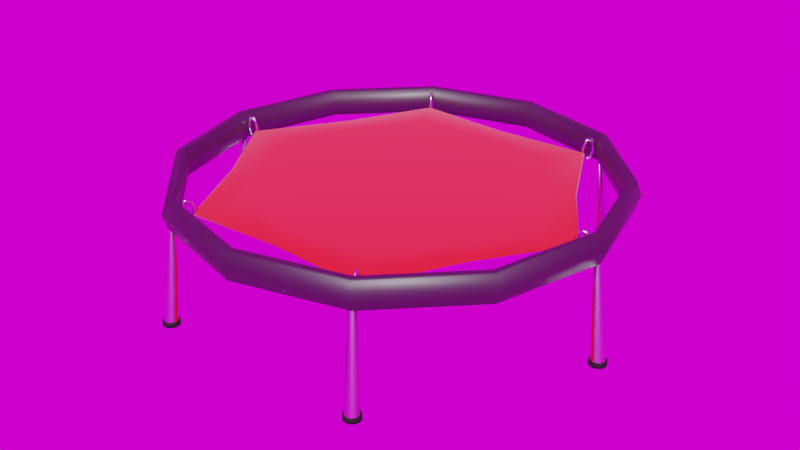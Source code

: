 # Source: Bumper.blend  (saved by Blender 2.80.39; exported with 4.5.12 LTS)
import bpy
from mathutils import Matrix  # noqa: F401  (used for matrix-valued properties, if any)

bpy.ops.wm.read_factory_settings(use_empty=True)
scene = bpy.context.scene
scene.name = 'Scene'

# ---- images (referenced by path relative to the original .blend; pixels are not part of the script)
import os
ASSET_DIR = os.environ.get("B2B_ASSET_DIR", "")  # directory of the original .blend (textures are referenced by path, not embedded)
HERE = os.path.dirname(os.path.abspath(__file__))  # packed textures are extracted next to this script under _unpacked/

def load_image(name, relpath, width, height, colorspace="sRGB"):
    """Load a texture the original file referenced (path relative to the .blend, or extracted next to this script)."""
    p = next((c for c in (os.path.join(HERE, relpath), os.path.join(ASSET_DIR, relpath)) if relpath and os.path.exists(c)), "")
    if p:
        img = bpy.data.images.load(p, check_existing=True)
        img.name = name
    else:  # same state as the original file: an image datablock whose file is absent (Cycles renders it pink)
        img = bpy.data.images.new(name, width, height)
        img.source = "FILE"
        img.filepath = "//" + (relpath or name)
    img.colorspace_settings.name = colorspace
    return img
img_texturescom_pano011_exr = load_image('TexturesCom_Pano011.exr', 'TexturesCom_Pano011.exr', 1024, 1024, 'Linear Rec.709')

# ---- materials (node trees are filled in below, after node groups)
mat_trampoline = bpy.data.materials.new('Trampoline')
mat_trampoline.alpha_threshold = 0.0
mat_trampoline.use_transparent_shadow = False
mat_trampoline.roughness = 0.5
mat_metal = bpy.data.materials.new('Metal')
mat_metal.alpha_threshold = 0.0
mat_metal.use_transparent_shadow = False
mat_metal.roughness = 0.5
mat_suckermetal = bpy.data.materials.new('SuckerMetal')
mat_suckermetal.alpha_threshold = 0.0
mat_suckermetal.use_transparent_shadow = False
mat_suckermetal.diffuse_color = (0.1065, 0.1065, 0.1065, 1.0)
mat_suckermetal.roughness = 0.5
mat_suckerfeet = bpy.data.materials.new('SuckerFeet')
mat_suckerfeet.alpha_threshold = 0.0
mat_suckerfeet.use_transparent_shadow = False
mat_suckerfeet.roughness = 0.5

# ---- material node trees
mat_trampoline.use_nodes = True; mat_trampoline.node_tree.nodes.clear()
_N = mat_trampoline.node_tree.nodes; _L = mat_trampoline.node_tree.links
n0 = _N.new('ShaderNodeOutputMaterial'); n0.name = 'Material Output'; n0.location = (300, 300)
n1 = _N.new('ShaderNodeBsdfPrincipled'); n1.name = 'Principled BSDF'; n1.location = (10, 300)
n1.width = 150
n1.subsurface_method = 'BURLEY'
n1.inputs[0].default_value = (1.0, 0.0, 0.0, 1.0)
n1.inputs[2].default_value = 0.8
n1.inputs[3].default_value = 1.45
n1.inputs[9].default_value = (1.0, 1.0, 1.0)
n1.inputs[24].default_value = 0.2
_L.new(n1.outputs[0], n0.inputs[0])
n0.is_active_output = True
mat_metal.use_nodes = True; mat_metal.node_tree.nodes.clear()
_N = mat_metal.node_tree.nodes; _L = mat_metal.node_tree.links
n0 = _N.new('ShaderNodeOutputMaterial'); n0.name = 'Material Output'; n0.location = (300, 300)
n1 = _N.new('ShaderNodeBsdfPrincipled'); n1.name = 'Principled BSDF'; n1.location = (10, 300)
n1.width = 150
n1.subsurface_method = 'BURLEY'
n1.inputs[1].default_value = 1.0
n1.inputs[2].default_value = 0.2
n1.inputs[3].default_value = 1.45
n1.inputs[9].default_value = (1.0, 1.0, 1.0)
_L.new(n1.outputs[0], n0.inputs[0])
n0.is_active_output = True
mat_suckermetal.use_nodes = True; mat_suckermetal.node_tree.nodes.clear()
_N = mat_suckermetal.node_tree.nodes; _L = mat_suckermetal.node_tree.links
n0 = _N.new('ShaderNodeOutputMaterial'); n0.name = 'Material Output'; n0.location = (300, 300)
n1 = _N.new('ShaderNodeBsdfPrincipled'); n1.name = 'Principled BSDF'; n1.location = (10, 300)
n1.width = 150
n1.subsurface_method = 'BURLEY'
n1.inputs[0].default_value = (0.1065, 0.1065, 0.1065, 1.0)
n1.inputs[1].default_value = 1.0
n1.inputs[3].default_value = 1.45
n1.inputs[9].default_value = (1.0, 1.0, 1.0)
_L.new(n1.outputs[0], n0.inputs[0])
n0.is_active_output = True
mat_suckerfeet.use_nodes = True; mat_suckerfeet.node_tree.nodes.clear()
_N = mat_suckerfeet.node_tree.nodes; _L = mat_suckerfeet.node_tree.links
n0 = _N.new('ShaderNodeOutputMaterial'); n0.name = 'Material Output'; n0.location = (300, 300)
n1 = _N.new('ShaderNodeBsdfPrincipled'); n1.name = 'Principled BSDF'; n1.location = (10, 300)
n1.width = 150
n1.subsurface_method = 'BURLEY'
n1.inputs[0].default_value = (0.0, 0.0, 0.0, 1.0)
n1.inputs[2].default_value = 0.8
n1.inputs[3].default_value = 1.45
n1.inputs[9].default_value = (1.0, 1.0, 1.0)
_L.new(n1.outputs[0], n0.inputs[0])
n0.is_active_output = True

# ---- world
world_world = bpy.data.worlds.new('World'); scene.world = world_world
world_world.use_nodes = True; world_world.node_tree.nodes.clear()
_N = world_world.node_tree.nodes; _L = world_world.node_tree.links
n0 = _N.new('ShaderNodeOutputWorld'); n0.name = 'World Output'; n0.location = (300, 300)
n1 = _N.new('ShaderNodeBackground'); n1.name = 'Background'; n1.location = (10, 300)
n2 = _N.new('ShaderNodeTexEnvironment'); n2.name = 'Environment Texture'; n2.location = (-180, 300)
n2.width = 140
n2.image = img_texturescom_pano011_exr
_L.new(n1.outputs[0], n0.inputs[0])
_L.new(n2.outputs[0], n1.inputs[0])
n0.is_active_output = True
world_world.color = (0.05088, 0.05088, 0.05088)
world_world.use_sun_shadow = False
world_world.sun_shadow_jitter_overblur = 0.0
world_world.cycles.sampling_method = 'MANUAL'

# ---- meshes
me_circle = bpy.data.meshes.new('Circle')
me_circle.from_pydata([(-0.06005, 0.104, 0.01546), (2.478e-08, -0.1201, 0.01546), (0.1201, -2.002e-07, 0.01546), (0.4954, 0.858, 0.004676), (0.7198, 0.4156, 0.004676), (0.9907, -4.621e-07, 0.004676), (0.7198, -0.4156, 0.004676), (0.4954, -0.858, 0.004676), (-1.285e-07, -0.8311, 0.004676), (-0.4954, -0.858, 0.004676), (-0.7198, -0.4156, 0.004676), (-0.9907, -4.483e-08, 0.004676), (-0.7198, 0.4156, 0.004676), (-0.4954, 0.858, 0.004676), (-2.954e-09, 0.8311, 0.004676), (-0.104, -0.06005, 0.01546), (-0.3898, -0.225, 0.01329), (-0.6079, -0.351, 0.008611), (-0.39, 0.6755, 0.008611), (-0.225, 0.3898, 0.01329), (-0.6079, 0.351, 0.008611), (-0.3898, 0.225, 0.01329), (-0.104, 0.06005, 0.01546), (0.104, 0.06005, 0.01546), (0.3898, 0.225, 0.01329), (0.6079, 0.351, 0.008611), (0.6079, -0.351, 0.008611), (0.3898, -0.225, 0.01329), (0.104, -0.06005, 0.01546), (4.291e-08, 0.1201, 0.01546), (2.682e-08, 0.4501, 0.01329), (7.583e-09, 0.7019, 0.008611), (0.78, -3.987e-07, 0.008611), (0.4501, -2.995e-07, 0.01329), (-9.84e-08, -0.7019, 0.008611), (-4.113e-08, -0.4501, 0.01329), (0.06005, 0.104, 0.01546), (0.225, 0.3898, 0.01329), (0.39, 0.6755, 0.008611), (-0.1201, -1.496e-07, 0.01546), (-0.4501, -1.099e-07, 0.01329), (-0.78, -7.018e-08, 0.008611), (-0.39, -0.6755, 0.008611), (-0.225, -0.3898, 0.01329), (-0.06005, -0.104, 0.01546), (0.39, -0.6755, 0.008611), (0.225, -0.3898, 0.01329), (0.06005, -0.104, 0.01546), (3.496e-08, -1.504e-07, 0.01563), (-3.333e-09, 0.8389, 6.054e-09), (0.7265, 0.4195, 6.054e-09), (1.0, -4.649e-07, 6.054e-09), (0.7265, -0.4195, 6.054e-09), (0.5, -0.866, 6.054e-09), (-1.3e-07, -0.8389, 6.054e-09), (-0.5, -0.866, 6.054e-09), (-0.7265, -0.4195, 6.054e-09), (-1.0, -4.371e-08, 6.054e-09), (-0.7265, 0.4195, 6.054e-09), (-0.5, 0.866, 6.054e-09), (0.5, 0.866, 6.054e-09), (-0.06005, 0.104, -0.01546), (-0.104, 0.06005, -0.01546), (0.06005, -0.104, -0.01546), (0.1201, -2.002e-07, -0.01546), (0.104, 0.06005, -0.01546), (0.4954, 0.858, -0.004676), (0.7198, 0.4156, -0.004676), (0.9907, -4.621e-07, -0.004676), (0.7198, -0.4156, -0.004676), (0.4954, -0.858, -0.004676), (-1.285e-07, -0.8311, -0.004676), (-0.4954, -0.858, -0.004676), (-0.7198, -0.4156, -0.004676), (-0.9907, -4.483e-08, -0.004676), (-0.7198, 0.4156, -0.004676), (-0.4954, 0.858, -0.004676), (-2.954e-09, 0.8311, -0.004676), (-0.104, -0.06005, -0.01546), (-0.3898, -0.225, -0.01329), (-0.6079, -0.351, -0.008611), (-0.39, 0.6755, -0.008611), (-0.225, 0.3898, -0.01329), (-0.6079, 0.351, -0.008611), (-0.3898, 0.225, -0.01329), (0.3898, 0.225, -0.01329), (0.6079, 0.351, -0.008611), (0.6079, -0.351, -0.008611), (0.3898, -0.225, -0.01329), (0.104, -0.06005, -0.01546), (4.291e-08, 0.1201, -0.01546), (2.682e-08, 0.4501, -0.01329), (7.583e-09, 0.7019, -0.008611), (0.78, -3.987e-07, -0.008611), (0.4501, -2.995e-07, -0.01329), (-9.84e-08, -0.7019, -0.008611), (-4.113e-08, -0.4501, -0.01329), (2.478e-08, -0.1201, -0.01546), (0.06005, 0.104, -0.01546), (0.225, 0.3898, -0.01329), (0.39, 0.6755, -0.008611), (-0.1201, -1.496e-07, -0.01546), (-0.4501, -1.099e-07, -0.01329), (-0.78, -7.018e-08, -0.008611), (-0.39, -0.6755, -0.008611), (-0.225, -0.3898, -0.01329), (-0.06005, -0.104, -0.01546), (0.39, -0.6755, -0.008611), (0.225, -0.3898, -0.01329), (3.496e-08, -1.504e-07, -0.01563)], [], [(42, 17, 16, 43), (9, 10, 17, 42), (37, 24, 23, 36), (38, 25, 24, 37), (3, 4, 25, 38), (43, 16, 15, 44), (11, 12, 20, 41), (41, 20, 21, 40), (40, 21, 22, 39), (7, 8, 34, 45), (45, 34, 35, 46), (46, 35, 1, 47), (10, 11, 41, 17), (17, 41, 40, 16), (16, 40, 39, 15), (12, 13, 18, 20), (20, 18, 19, 21), (21, 19, 0, 22), (6, 7, 45, 26), (26, 45, 46, 27), (27, 46, 47, 28), (4, 5, 32, 25), (25, 32, 33, 24), (24, 33, 2, 23), (13, 14, 31, 18), (18, 31, 30, 19), (19, 30, 29, 0), (14, 3, 38, 31), (31, 38, 37, 30), (30, 37, 36, 29), (8, 9, 42, 34), (34, 42, 43, 35), (35, 43, 44, 1), (5, 6, 26, 32), (32, 26, 27, 33), (33, 27, 28, 2), (15, 39, 48), (39, 22, 48), (22, 0, 48), (0, 29, 48), (29, 36, 48), (36, 23, 48), (23, 2, 48), (2, 28, 48), (28, 47, 48), (47, 1, 48), (1, 44, 48), (44, 15, 48), (100, 99, 85, 86), (72, 104, 80, 73), (99, 98, 65, 85), (104, 105, 79, 80), (66, 100, 86, 67), (105, 106, 78, 79), (74, 103, 83, 75), (103, 102, 84, 83), (102, 101, 62, 84), (70, 107, 95, 71), (107, 108, 96, 95), (108, 63, 97, 96), (73, 80, 103, 74), (80, 79, 102, 103), (79, 78, 101, 102), (75, 83, 81, 76), (83, 84, 82, 81), (84, 62, 61, 82), (69, 87, 107, 70), (87, 88, 108, 107), (88, 89, 63, 108), (67, 86, 93, 68), (86, 85, 94, 93), (85, 65, 64, 94), (76, 81, 92, 77), (81, 82, 91, 92), (82, 61, 90, 91), (77, 92, 100, 66), (92, 91, 99, 100), (91, 90, 98, 99), (71, 95, 104, 72), (95, 96, 105, 104), (96, 97, 106, 105), (68, 93, 87, 69), (93, 94, 88, 87), (94, 64, 89, 88), (78, 109, 101), (101, 109, 62), (62, 109, 61), (61, 109, 90), (90, 109, 98), (98, 109, 65), (65, 109, 64), (64, 109, 89), (89, 109, 63), (63, 109, 97), (97, 109, 106), (106, 109, 78), (50, 67, 68, 51), (51, 68, 69, 52), (52, 69, 70, 53), (53, 70, 71, 54), (54, 71, 72, 55), (55, 72, 73, 56), (56, 73, 74, 57), (57, 74, 75, 58), (58, 75, 76, 59), (59, 76, 77, 49), (49, 77, 66, 60), (60, 66, 67, 50), (3, 60, 50, 4), (14, 49, 60, 3), (13, 59, 49, 14), (12, 58, 59, 13), (11, 57, 58, 12), (10, 56, 57, 11), (9, 55, 56, 10), (8, 54, 55, 9), (7, 53, 54, 8), (6, 52, 53, 7), (5, 51, 52, 6), (4, 50, 51, 5)])
me_circle.polygons.foreach_set('use_smooth', [True] * 120)
_uv = me_circle.uv_layers.new(name='UVMap')
_uv.uv.foreach_set('vector', [0.0, 0.0, 0.0, 0.0, 0.0, 0.0, 0.0, 0.0, 0.0, 0.0, 0.0, 0.0, 0.0, 0.0, 0.0, 0.0, 0.0, 0.0, 0.0, 0.0, 0.0, 0.0, 0.0, 0.0, 0.0, 0.0, 0.0, 0.0, 0.0, 0.0, 0.0, 0.0, 0.0, 0.0, 0.0, 0.0, 0.0, 0.0, 0.0, 0.0, 0.0, 0.0, 0.0, 0.0, 0.0, 0.0, 0.0, 0.0, 0.0, 0.0, 0.0, 0.0, 0.0, 0.0, 0.0, 0.0, 0.0, 0.0, 0.0, 0.0, 0.0, 0.0, 0.0, 0.0, 0.0, 0.0, 0.0, 0.0, 0.0, 0.0, 0.0, 0.0, 0.0, 0.0, 0.0, 0.0, 0.0, 0.0, 0.0, 0.0, 0.0, 0.0, 0.0, 0.0, 0.0, 0.0, 0.0, 0.0, 0.0, 0.0, 0.0, 0.0, 0.0, 0.0, 0.0, 0.0, 0.0, 0.0, 0.0, 0.0, 0.0, 0.0, 0.0, 0.0, 0.0, 0.0, 0.0, 0.0, 0.0, 0.0, 0.0, 0.0, 0.0, 0.0, 0.0, 0.0, 0.0, 0.0, 0.0, 0.0, 0.0, 0.0, 0.0, 0.0, 0.0, 0.0, 0.0, 0.0, 0.0, 0.0, 0.0, 0.0, 0.0, 0.0, 0.0, 0.0, 0.0, 0.0, 0.0, 0.0, 0.0, 0.0, 0.0, 0.0, 0.0, 0.0, 0.0, 0.0, 0.0, 0.0, 0.0, 0.0, 0.0, 0.0, 0.0, 0.0, 0.0, 0.0, 0.0, 0.0, 0.0, 0.0, 0.0, 0.0, 0.0, 0.0, 0.0, 0.0, 0.0, 0.0, 0.0, 0.0, 0.0, 0.0, 0.0, 0.0, 0.0, 0.0, 0.0, 0.0, 0.0, 0.0, 0.0, 0.0, 0.0, 0.0, 0.0, 0.0, 0.0, 0.0, 0.0, 0.0, 0.0, 0.0, 0.0, 0.0, 0.0, 0.0, 0.0, 0.0, 0.0, 0.0, 0.0, 0.0, 0.0, 0.0, 0.0, 0.0, 0.0, 0.0, 0.0, 0.0, 0.0, 0.0, 0.0, 0.0, 0.0, 0.0, 0.0, 0.0, 0.0, 0.0, 0.0, 0.0, 0.0, 0.0, 0.0, 0.0, 0.0, 0.0, 0.0, 0.0, 0.0, 0.0, 0.0, 0.0, 0.0, 0.0, 0.0, 0.0, 0.0, 0.0, 0.0, 0.0, 0.0, 0.0, 0.0, 0.0, 0.0, 0.0, 0.0, 0.0, 0.0, 0.0, 0.0, 0.0, 0.0, 0.0, 0.0, 0.0, 0.0, 0.0, 0.0, 0.0, 0.0, 0.0, 0.0, 0.0, 0.0, 0.0, 0.0, 0.0, 0.0, 0.0, 0.0, 0.0, 0.0, 0.0, 0.0, 0.0, 0.0, 0.0, 0.0, 0.0, 0.0, 0.0, 0.0, 0.0, 0.0, 0.0, 0.0, 0.0, 0.0, 0.0, 0.0, 0.0, 0.0, 0.0, 0.0, 0.0, 0.0, 0.0, 0.0, 0.0, 0.0, 0.0, 0.0, 0.0, 0.0, 0.0, 0.0, 0.0, 0.0, 0.0, 0.0, 0.0, 0.0, 0.0, 0.0, 0.0, 0.0, 0.0, 0.0, 0.0, 0.0, 0.0, 0.0, 0.0, 0.0, 0.0, 0.0, 0.0, 0.0, 0.0, 0.0, 0.0, 0.0, 0.0, 0.0, 0.0, 0.0, 0.0, 0.0, 0.0, 0.0, 0.0, 0.0, 0.0, 0.0, 0.0, 0.0, 0.0, 0.0, 0.0, 0.0, 0.0, 0.0, 0.0, 0.0, 0.0, 0.0, 0.0, 0.0, 0.0, 0.0, 0.0, 0.0, 0.0, 0.0, 0.0, 0.0, 0.0, 0.0, 0.0, 0.0, 0.0, 0.0, 0.0, 0.0, 0.0, 0.0, 0.0, 0.0, 0.0, 0.0, 0.0, 0.0, 0.0, 0.0, 0.0, 0.0, 0.0, 0.0, 0.0, 0.0, 0.0, 0.0, 0.0, 0.0, 0.0, 0.0, 0.0, 0.0, 0.0, 0.0, 0.0, 0.0, 0.0, 0.0, 0.0, 0.0, 0.0, 0.0, 0.0, 0.0, 0.0, 0.0, 0.0, 0.0, 0.0, 0.0, 0.0, 0.0, 0.0, 0.0, 0.0, 0.0, 0.0, 0.0, 0.0, 0.0, 0.0, 0.0, 0.0, 0.0, 0.0, 0.0, 0.0, 0.0, 0.0, 0.0, 0.0, 0.0, 0.0, 0.0, 0.0, 0.0, 0.0, 0.0, 0.0, 0.0, 0.0, 0.0, 0.0, 0.0, 0.0, 0.0, 0.0, 0.0, 0.0, 0.0, 0.0, 0.0, 0.0, 0.0, 0.0, 0.0, 0.0, 0.0, 0.0, 0.0, 0.0, 0.0, 0.0, 0.0, 0.0, 0.0, 0.0, 0.0, 0.0, 0.0, 0.0, 0.0, 0.0, 0.0, 0.0, 0.0, 0.0, 0.0, 0.0, 0.0, 0.0, 0.0, 0.0, 0.0, 0.0, 0.0, 0.0, 0.0, 0.0, 0.0, 0.0, 0.0, 0.0, 0.0, 0.0, 0.0, 0.0, 0.0, 0.0, 0.0, 0.0, 0.0, 0.0, 0.0, 0.0, 0.0, 0.0, 0.0, 0.0, 0.0, 0.0, 0.0, 0.0, 0.0, 0.0, 0.0, 0.0, 0.0, 0.0, 0.0, 0.0, 0.0, 0.0, 0.0, 0.0, 0.0, 0.0, 0.0, 0.0, 0.0, 0.0, 0.0, 0.0, 0.0, 0.0, 0.0, 0.0, 0.0, 0.0, 0.0, 0.0, 0.0, 0.0, 0.0, 0.0, 0.0, 0.0, 0.0, 0.0, 0.0, 0.0, 0.0, 0.0, 0.0, 0.0, 0.0, 0.0, 0.0, 0.0, 0.0, 0.0, 0.0, 0.0, 0.0, 0.0, 0.0, 0.0, 0.0, 0.0, 0.0, 0.0, 0.0, 0.0, 0.0, 0.0, 0.0, 0.0, 0.0, 0.0, 0.0, 0.0, 0.0, 0.0, 0.0, 0.0, 0.0, 0.0, 0.0, 0.0, 0.0, 0.0, 0.0, 0.0, 0.0, 0.0, 0.0, 0.0, 0.0, 0.0, 0.0, 0.0, 0.0, 0.0, 0.0, 0.0, 0.0, 0.0, 0.0, 0.0, 0.0, 0.0, 0.0, 0.0, 0.0, 0.0, 0.0, 0.0, 0.0, 0.0, 0.0, 0.0, 0.0, 0.0, 0.0, 0.0, 0.0, 0.0, 0.0, 0.0, 0.0, 0.0, 0.0, 0.0, 0.0, 0.0, 0.0, 0.0, 0.0, 0.0, 0.0, 0.0, 0.0, 0.0, 0.0, 0.0, 0.0, 0.0, 0.0, 0.0, 0.0, 0.0, 0.0, 0.0, 0.0, 0.0, 0.0, 0.0, 0.0, 0.0, 0.0, 0.0, 0.0, 0.0, 0.0, 0.0, 0.0, 0.0, 0.0, 0.0, 0.0, 0.0, 0.0, 0.0, 0.0, 0.0, 0.0, 0.0, 0.0, 0.0, 0.0, 0.0, 0.0, 0.0, 0.0, 0.0, 0.0, 0.0, 0.0, 0.0, 0.0, 0.0, 0.0, 0.0, 0.0, 0.0, 0.0, 0.0, 0.0, 0.0, 0.0, 0.0, 0.0, 0.0, 0.0, 0.0, 0.0, 0.0, 0.0, 0.0, 0.0, 0.0, 0.0, 0.0, 0.0, 0.0, 0.0, 0.0, 0.0, 0.0, 0.0, 0.0, 0.0, 0.0, 0.0, 0.0, 0.0, 0.0, 0.0, 0.0, 0.0, 0.0, 0.0, 0.0, 0.0, 0.0, 0.0, 0.0, 0.0, 0.0, 0.0, 0.0, 0.0, 0.0, 0.0, 0.0, 0.0, 0.0, 0.0, 0.0, 0.0, 0.0, 0.0, 0.0, 0.0, 0.0, 0.0, 0.0, 0.0, 0.0, 0.0, 0.0, 0.0, 0.0, 0.0, 0.0, 0.0, 0.0, 0.0, 0.0, 0.0, 0.0, 0.0, 0.0, 0.0, 0.0, 0.0, 0.0, 0.0, 0.0, 0.0, 0.0, 0.0, 0.0, 0.0, 0.0, 0.0, 0.0, 0.0, 0.0, 0.0, 0.0, 0.0, 0.0, 0.0, 0.0, 0.0, 0.0, 0.0, 0.0, 0.0, 0.0, 0.0, 0.0, 0.0, 0.0, 0.0, 0.0, 0.0, 0.0, 0.0, 0.0, 0.0, 0.0, 0.0, 0.0, 0.0, 0.0, 0.0, 0.0, 0.0, 0.0, 0.0, 0.0, 0.0, 0.0, 0.0, 0.0, 0.0, 0.0, 0.0, 0.0, 0.0, 0.0, 0.0, 0.0, 0.0, 0.0, 0.0, 0.0, 0.0, 0.0, 0.0, 0.0, 0.0, 0.0, 0.0, 0.0, 0.0, 0.0, 0.0, 0.0, 0.0, 0.0, 0.0, 0.0, 0.0, 0.0, 0.0, 0.0, 0.0, 0.0, 0.0, 0.0, 0.0, 0.0, 0.0, 0.0, 0.0, 0.0, 0.0, 0.0, 0.0, 0.0, 0.0, 0.0, 0.0, 0.0, 0.0, 0.0, 0.0, 0.0, 0.0, 0.0, 0.0, 0.0, 0.0, 0.0, 0.0, 0.0, 0.0, 0.0, 0.0, 0.0, 0.0, 0.0, 0.0, 0.0, 0.0, 0.0, 0.0, 0.0])
me_circle.materials.append(mat_trampoline)
me_circle.use_remesh_preserve_volume = False
me_circle.use_remesh_preserve_attributes = False
me_circle.use_mirror_vertex_groups = False
me_circle.update()
me_torus_001 = bpy.data.meshes.new('Torus.001')
me_torus_001.from_pydata([(1.306, 0.01167, 3.439e-10), (1.286, -0.01167, 0.03537), (1.286, 0.01167, 0.03537), (1.225, -0.01167, 5.212e-09), (1.225, 0.01167, 3.995e-09), (1.245, -0.01167, -0.03537), (1.245, 0.01167, -0.03537), (1.286, -0.01167, -0.03537), (1.286, 0.01167, -0.03537), (0.6576, -1.139, 1.045e-09), (0.643, -1.137, 1.561e-09), (0.6465, -1.12, 1.214e-09), (0.6633, -1.125, 3.439e-10), (0.6451, -1.117, 0.04303), (0.6328, -1.119, 0.03537), (0.6396, -1.108, 0.02383), (0.653, -1.108, 0.03537), (0.6203, -1.074, 0.04303), (0.6124, -1.084, 0.03537), (0.6258, -1.084, 0.02383), (0.6326, -1.072, 0.03537), (0.6079, -1.053, 5.388e-09), (0.6022, -1.066, 5.212e-09), (0.619, -1.072, 3.619e-09), (0.6224, -1.055, 3.995e-09), (0.6203, -1.074, -0.04303), (0.6124, -1.084, -0.03537), (0.6258, -1.084, -0.02383), (0.6326, -1.072, -0.03537), (0.6451, -1.117, -0.04303), (0.6328, -1.119, -0.03537), (0.6396, -1.108, -0.02383), (0.653, -1.108, -0.03537), (-0.6576, -1.139, 1.045e-09), (-0.6633, -1.125, 1.561e-09), (-0.6465, -1.12, 1.214e-09), (-0.643, -1.137, 3.439e-10), (-0.6451, -1.117, 0.04303), (-0.653, -1.108, 0.03537), (-0.6396, -1.108, 0.02383), (-0.6328, -1.119, 0.03537), (-0.6203, -1.074, 0.04303), (-0.6326, -1.072, 0.03537), (-0.6258, -1.084, 0.02383), (-0.6124, -1.084, 0.03537), (-0.6079, -1.053, 5.388e-09), (-0.6224, -1.055, 5.212e-09), (-0.619, -1.072, 3.619e-09), (-0.6022, -1.066, 3.995e-09), (-0.6203, -1.074, -0.04303), (-0.6326, -1.072, -0.03537), (-0.6258, -1.084, -0.02383), (-0.6124, -1.084, -0.03537), (-0.6451, -1.117, -0.04303), (-0.653, -1.108, -0.03537), (-0.6396, -1.108, -0.02383), (-0.6328, -1.119, -0.03537), (-1.315, 2.384e-07, 1.045e-09), (-1.306, 0.01167, 1.561e-09), (-1.293, 2.98e-07, 1.214e-09), (-1.306, -0.01167, 3.439e-10), (-1.29, 2.384e-07, 0.04303), (-1.286, 0.01167, 0.03537), (-1.279, 2.384e-07, 0.02383), (-1.286, -0.01167, 0.03537), (-1.241, 2.98e-07, 0.04303), (-1.245, 0.01167, 0.03537), (-1.252, 2.98e-07, 0.02383), (-1.245, -0.01167, 0.03537), (-1.216, 2.98e-07, 5.388e-09), (-1.225, 0.01167, 5.212e-09), (-1.238, 2.384e-07, 3.619e-09), (-1.225, -0.01167, 3.995e-09), (-1.241, 2.98e-07, -0.04303), (-1.245, 0.01167, -0.03537), (-1.252, 2.98e-07, -0.02383), (-1.245, -0.01167, -0.03537), (-1.29, 2.384e-07, -0.04303), (-1.286, 0.01167, -0.03537), (-1.279, 2.384e-07, -0.02383), (-1.286, -0.01167, -0.03537), (-0.6576, 1.139, 1.045e-09), (-0.643, 1.137, 1.561e-09), (-0.6465, 1.12, 1.214e-09), (-0.6633, 1.125, 3.439e-10), (-0.6451, 1.117, 0.04303), (-0.6328, 1.119, 0.03537), (-0.6396, 1.108, 0.02383), (-0.653, 1.108, 0.03537), (-0.6203, 1.074, 0.04303), (-0.6124, 1.084, 0.03537), (-0.6258, 1.084, 0.02383), (-0.6326, 1.072, 0.03537), (-0.6079, 1.053, 5.388e-09), (-0.6022, 1.066, 5.212e-09), (-0.619, 1.072, 3.619e-09), (-0.6224, 1.055, 3.995e-09), (-0.6203, 1.074, -0.04303), (-0.6124, 1.084, -0.03537), (-0.6258, 1.084, -0.02383), (-0.6326, 1.072, -0.03537), (-0.6451, 1.117, -0.04303), (-0.6328, 1.119, -0.03537), (-0.6396, 1.108, -0.02383), (-0.653, 1.108, -0.03537), (0.6576, 1.139, 1.045e-09), (0.6633, 1.125, 1.561e-09), (0.6465, 1.12, 1.214e-09), (0.643, 1.137, 3.439e-10), (0.6451, 1.117, 0.04303), (0.653, 1.108, 0.03537), (0.6396, 1.108, 0.02383), (0.6328, 1.119, 0.03537), (0.6203, 1.074, 0.04303), (0.6326, 1.072, 0.03537), (0.6258, 1.084, 0.02383), (0.6124, 1.084, 0.03537), (0.6079, 1.053, 5.388e-09), (0.6224, 1.055, 5.212e-09), (0.619, 1.072, 3.619e-09), (0.6022, 1.066, 3.995e-09), (0.6203, 1.074, -0.04303), (0.6326, 1.072, -0.03537), (0.6258, 1.084, -0.02383), (0.6124, 1.084, -0.03537), (0.6451, 1.117, -0.04303), (0.653, 1.108, -0.03537), (0.6396, 1.108, -0.02383), (0.6328, 1.119, -0.03537), (1.315, -4.768e-07, 1.045e-09), (1.306, -0.01167, 1.561e-09), (1.293, -4.768e-07, 1.214e-09), (1.29, -4.768e-07, 0.04303), (1.279, -4.768e-07, 0.02383), (1.241, -4.768e-07, 0.04303), (1.245, -0.01167, 0.03537), (1.252, -5.364e-07, 0.02383), (1.245, 0.01167, 0.03537), (1.216, -4.768e-07, 5.388e-09), (1.238, -4.768e-07, 3.619e-09), (1.241, -4.768e-07, -0.04303), (1.252, -5.364e-07, -0.02383), (1.29, -4.768e-07, -0.04303), (1.279, -4.768e-07, -0.02383)], [], [(129, 132, 1, 130), (130, 1, 133, 131), (131, 133, 2, 0), (0, 2, 132, 129), (132, 134, 135, 1), (1, 135, 136, 133), (133, 136, 137, 2), (2, 137, 134, 132), (134, 138, 3, 135), (135, 3, 139, 136), (136, 139, 4, 137), (137, 4, 138, 134), (138, 140, 5, 3), (3, 5, 141, 139), (139, 141, 6, 4), (4, 6, 140, 138), (140, 142, 7, 5), (5, 7, 143, 141), (141, 143, 8, 6), (6, 8, 142, 140), (142, 129, 130, 7), (7, 130, 131, 143), (143, 131, 0, 8), (8, 0, 129, 142), (9, 13, 14, 10), (10, 14, 15, 11), (11, 15, 16, 12), (12, 16, 13, 9), (13, 17, 18, 14), (14, 18, 19, 15), (15, 19, 20, 16), (16, 20, 17, 13), (17, 21, 22, 18), (18, 22, 23, 19), (19, 23, 24, 20), (20, 24, 21, 17), (21, 25, 26, 22), (22, 26, 27, 23), (23, 27, 28, 24), (24, 28, 25, 21), (25, 29, 30, 26), (26, 30, 31, 27), (27, 31, 32, 28), (28, 32, 29, 25), (29, 9, 10, 30), (30, 10, 11, 31), (31, 11, 12, 32), (32, 12, 9, 29), (33, 37, 38, 34), (34, 38, 39, 35), (35, 39, 40, 36), (36, 40, 37, 33), (37, 41, 42, 38), (38, 42, 43, 39), (39, 43, 44, 40), (40, 44, 41, 37), (41, 45, 46, 42), (42, 46, 47, 43), (43, 47, 48, 44), (44, 48, 45, 41), (45, 49, 50, 46), (46, 50, 51, 47), (47, 51, 52, 48), (48, 52, 49, 45), (49, 53, 54, 50), (50, 54, 55, 51), (51, 55, 56, 52), (52, 56, 53, 49), (53, 33, 34, 54), (54, 34, 35, 55), (55, 35, 36, 56), (56, 36, 33, 53), (57, 61, 62, 58), (58, 62, 63, 59), (59, 63, 64, 60), (60, 64, 61, 57), (61, 65, 66, 62), (62, 66, 67, 63), (63, 67, 68, 64), (64, 68, 65, 61), (65, 69, 70, 66), (66, 70, 71, 67), (67, 71, 72, 68), (68, 72, 69, 65), (69, 73, 74, 70), (70, 74, 75, 71), (71, 75, 76, 72), (72, 76, 73, 69), (73, 77, 78, 74), (74, 78, 79, 75), (75, 79, 80, 76), (76, 80, 77, 73), (77, 57, 58, 78), (78, 58, 59, 79), (79, 59, 60, 80), (80, 60, 57, 77), (81, 85, 86, 82), (82, 86, 87, 83), (83, 87, 88, 84), (84, 88, 85, 81), (85, 89, 90, 86), (86, 90, 91, 87), (87, 91, 92, 88), (88, 92, 89, 85), (89, 93, 94, 90), (90, 94, 95, 91), (91, 95, 96, 92), (92, 96, 93, 89), (93, 97, 98, 94), (94, 98, 99, 95), (95, 99, 100, 96), (96, 100, 97, 93), (97, 101, 102, 98), (98, 102, 103, 99), (99, 103, 104, 100), (100, 104, 101, 97), (101, 81, 82, 102), (102, 82, 83, 103), (103, 83, 84, 104), (104, 84, 81, 101), (105, 109, 110, 106), (106, 110, 111, 107), (107, 111, 112, 108), (108, 112, 109, 105), (109, 113, 114, 110), (110, 114, 115, 111), (111, 115, 116, 112), (112, 116, 113, 109), (113, 117, 118, 114), (114, 118, 119, 115), (115, 119, 120, 116), (116, 120, 117, 113), (117, 121, 122, 118), (118, 122, 123, 119), (119, 123, 124, 120), (120, 124, 121, 117), (121, 125, 126, 122), (122, 126, 127, 123), (123, 127, 128, 124), (124, 128, 125, 121), (125, 105, 106, 126), (126, 106, 107, 127), (127, 107, 108, 128), (128, 108, 105, 125)])
me_torus_001.polygons.foreach_set('use_smooth', [True] * 144)
me_torus_001.materials.append(mat_metal)
me_torus_001.use_remesh_preserve_volume = False
me_torus_001.use_remesh_preserve_attributes = False
me_torus_001.use_mirror_vertex_groups = False
me_torus_001.update()
me_torus = bpy.data.meshes.new('Torus')
me_torus.from_pydata([(1.04, 0.0, 0.0), (1.02, 0.0, 0.03464), (0.98, 0.0, 0.03464), (0.96, 0.0, 4.899e-18), (0.98, 0.0, -0.03464), (1.02, 0.0, -0.03464), (0.9007, 0.52, 0.0), (0.8833, 0.51, 0.03464), (0.8487, 0.49, 0.03464), (0.8314, 0.48, 4.899e-18), (0.8487, 0.49, -0.03464), (0.8833, 0.51, -0.03464), (0.52, 0.9007, 0.0), (0.51, 0.8833, 0.03464), (0.49, 0.8487, 0.03464), (0.48, 0.8314, 4.899e-18), (0.49, 0.8487, -0.03464), (0.51, 0.8833, -0.03464), (7.852e-08, 1.04, 0.0), (7.701e-08, 1.02, 0.03464), (7.399e-08, 0.98, 0.03464), (7.248e-08, 0.96, 4.899e-18), (7.399e-08, 0.98, -0.03464), (7.701e-08, 1.02, -0.03464), (-0.52, 0.9007, 0.0), (-0.51, 0.8833, 0.03464), (-0.49, 0.8487, 0.03464), (-0.48, 0.8314, 4.899e-18), (-0.49, 0.8487, -0.03464), (-0.51, 0.8833, -0.03464), (-0.9007, 0.52, 0.0), (-0.8833, 0.51, 0.03464), (-0.8487, 0.49, 0.03464), (-0.8314, 0.48, 4.899e-18), (-0.8487, 0.49, -0.03464), (-0.8833, 0.51, -0.03464), (-1.04, 9.092e-08, 0.0), (-1.02, 8.917e-08, 0.03464), (-0.98, 8.567e-08, 0.03464), (-0.96, 8.393e-08, 4.899e-18), (-0.98, 8.567e-08, -0.03464), (-1.02, 8.917e-08, -0.03464), (-0.9007, -0.52, 0.0), (-0.8833, -0.51, 0.03464), (-0.8487, -0.49, 0.03464), (-0.8314, -0.48, 4.899e-18), (-0.8487, -0.49, -0.03464), (-0.8833, -0.51, -0.03464), (-0.52, -0.9007, 0.0), (-0.51, -0.8833, 0.03464), (-0.49, -0.8487, 0.03464), (-0.48, -0.8314, 4.899e-18), (-0.49, -0.8487, -0.03464), (-0.51, -0.8833, -0.03464), (7.852e-08, -1.04, 0.0), (7.701e-08, -1.02, 0.03464), (7.399e-08, -0.98, 0.03464), (7.248e-08, -0.96, 4.899e-18), (7.399e-08, -0.98, -0.03464), (7.701e-08, -1.02, -0.03464), (0.52, -0.9007, 0.0), (0.51, -0.8833, 0.03464), (0.49, -0.8487, 0.03464), (0.48, -0.8314, 4.899e-18), (0.49, -0.8487, -0.03464), (0.51, -0.8833, -0.03464), (0.9007, -0.52, 0.0), (0.8833, -0.51, 0.03464), (0.8487, -0.49, 0.03464), (0.8314, -0.48, 4.899e-18), (0.8487, -0.49, -0.03464), (0.8833, -0.51, -0.03464)], [], [(0, 6, 7, 1), (1, 7, 8, 2), (2, 8, 9, 3), (3, 9, 10, 4), (4, 10, 11, 5), (5, 11, 6, 0), (6, 12, 13, 7), (7, 13, 14, 8), (8, 14, 15, 9), (9, 15, 16, 10), (10, 16, 17, 11), (11, 17, 12, 6), (12, 18, 19, 13), (13, 19, 20, 14), (14, 20, 21, 15), (15, 21, 22, 16), (16, 22, 23, 17), (17, 23, 18, 12), (18, 24, 25, 19), (19, 25, 26, 20), (20, 26, 27, 21), (21, 27, 28, 22), (22, 28, 29, 23), (23, 29, 24, 18), (24, 30, 31, 25), (25, 31, 32, 26), (26, 32, 33, 27), (27, 33, 34, 28), (28, 34, 35, 29), (29, 35, 30, 24), (30, 36, 37, 31), (31, 37, 38, 32), (32, 38, 39, 33), (33, 39, 40, 34), (34, 40, 41, 35), (35, 41, 36, 30), (36, 42, 43, 37), (37, 43, 44, 38), (38, 44, 45, 39), (39, 45, 46, 40), (40, 46, 47, 41), (41, 47, 42, 36), (42, 48, 49, 43), (43, 49, 50, 44), (44, 50, 51, 45), (45, 51, 52, 46), (46, 52, 53, 47), (47, 53, 48, 42), (48, 54, 55, 49), (49, 55, 56, 50), (50, 56, 57, 51), (51, 57, 58, 52), (52, 58, 59, 53), (53, 59, 54, 48), (54, 60, 61, 55), (55, 61, 62, 56), (56, 62, 63, 57), (57, 63, 64, 58), (58, 64, 65, 59), (59, 65, 60, 54), (60, 66, 67, 61), (61, 67, 68, 62), (62, 68, 69, 63), (63, 69, 70, 64), (64, 70, 71, 65), (65, 71, 66, 60), (66, 0, 1, 67), (67, 1, 2, 68), (68, 2, 3, 69), (69, 3, 4, 70), (70, 4, 5, 71), (71, 5, 0, 66)])
me_torus.polygons.foreach_set('use_smooth', [True] * 72)
me_torus.materials.append(mat_suckermetal)
me_torus.use_remesh_preserve_volume = False
me_torus.use_remesh_preserve_attributes = False
me_torus.use_mirror_vertex_groups = False
me_torus.update()
me_cylinder_008 = bpy.data.meshes.new('Cylinder.008')
me_cylinder_008.from_pydata([(1.422, 0.04131, -0.7301), (1.358, 0.02192, -0.03266), (1.442, 0.03577, -0.7301), (1.457, 0.02065, -0.7301), (1.457, -0.02065, -0.7301), (1.369, -0.01899, -0.03266), (1.339, -0.01096, -0.03266), (1.339, 0.01096, -0.03266), (1.347, 0.01899, -0.03266), (1.422, 0.05459, -0.7301), (1.449, 0.04727, -0.7301), (1.469, -0.02729, -0.7301), (1.449, -0.04727, -0.7301), (1.422, -0.05459, -0.7301), (1.394, -0.04727, -0.7301), (1.374, 0.02729, -0.7301), (1.469, 0.02729, -0.763), (1.374, -0.02729, -0.763), (1.394, 0.04727, -0.763), (0.7466, -1.211, -0.7301), (0.6979, -1.165, -0.03266), (0.7521, -1.231, -0.7301), (0.7008, -1.176, -0.03266), (0.7466, -1.252, -0.7301), (0.6979, -1.187, -0.03266), (0.7315, -1.267, -0.7301), (0.6899, -1.195, -0.03266), (0.7108, -1.272, -0.7301), (0.6789, -1.198, -0.03266), (0.6902, -1.267, -0.7301), (0.668, -1.195, -0.03266), (0.675, -1.252, -0.7301), (0.6599, -1.187, -0.03266), (0.6695, -1.231, -0.7301), (0.657, -1.176, -0.03266), (0.675, -1.211, -0.7301), (0.6599, -1.165, -0.03266), (0.6902, -1.195, -0.7301), (0.668, -1.157, -0.03266), (0.7108, -1.19, -0.7301), (0.6789, -1.154, -0.03266), (0.7315, -1.195, -0.7301), (0.6899, -1.157, -0.03266), (0.7581, -1.204, -0.7301), (0.7654, -1.231, -0.7301), (0.7581, -1.258, -0.7301), (0.7381, -1.278, -0.7301), (0.7108, -1.286, -0.7301), (0.6835, -1.278, -0.7301), (0.6635, -1.258, -0.7301), (0.6562, -1.231, -0.7301), (0.6635, -1.204, -0.7301), (0.6835, -1.184, -0.7301), (0.7108, -1.177, -0.7301), (0.7381, -1.184, -0.7301), (0.7581, -1.204, -0.763), (0.7654, -1.231, -0.763), (0.7581, -1.258, -0.763), (0.7381, -1.278, -0.763), (0.7108, -1.286, -0.763), (0.6835, -1.278, -0.763), (0.6635, -1.258, -0.763), (0.6562, -1.231, -0.763), (0.6635, -1.204, -0.763), (0.6835, -1.184, -0.763), (0.7108, -1.177, -0.763), (0.7381, -1.184, -0.763), (-0.6599, -1.187, -0.03266), (-0.668, -1.195, -0.03266), (-0.6789, -1.198, -0.03266), (-0.6899, -1.195, -0.03266), (-0.6979, -1.187, -0.03266), (-0.7008, -1.176, -0.03266), (-0.6979, -1.165, -0.03266), (-0.6899, -1.157, -0.03266), (-0.7108, -1.19, -0.7301), (-0.6789, -1.154, -0.03266), (-0.668, -1.157, -0.03266), (-0.6599, -1.165, -0.03266), (-0.657, -1.176, -0.03266), (-0.6635, -1.258, -0.7301), (-0.6835, -1.278, -0.7301), (-0.7108, -1.286, -0.7301), (-0.7381, -1.278, -0.7301), (-0.7581, -1.258, -0.7301), (-0.7654, -1.231, -0.7301), (-0.7581, -1.204, -0.7301), (-0.7381, -1.184, -0.7301), (-0.7108, -1.177, -0.7301), (-0.6835, -1.184, -0.7301), (-0.6635, -1.204, -0.7301), (-0.6562, -1.231, -0.7301), (-0.6635, -1.258, -0.763), (-0.6835, -1.278, -0.763), (-0.7108, -1.286, -0.763), (-0.7381, -1.278, -0.763), (-0.7581, -1.258, -0.763), (-0.7654, -1.231, -0.763), (-0.7581, -1.204, -0.763), (-0.7381, -1.184, -0.763), (-0.7108, -1.177, -0.763), (-0.6835, -1.184, -0.763), (-0.6635, -1.204, -0.763), (-0.6562, -1.231, -0.763), (-1.422, -0.04131, -0.7301), (-1.358, -0.02192, -0.03266), (-1.442, -0.03577, -0.7301), (-1.369, -0.01899, -0.03266), (-1.457, -0.02065, -0.7301), (-1.377, -0.01096, -0.03266), (-1.463, 4.172e-07, -0.7301), (-1.38, 3.576e-07, -0.03266), (-1.457, 0.02065, -0.7301), (-1.377, 0.01096, -0.03266), (-1.442, 0.03577, -0.7301), (-1.369, 0.01899, -0.03266), (-1.422, 0.04131, -0.7301), (-1.358, 0.02192, -0.03266), (-1.401, 0.03577, -0.7301), (-1.347, 0.01899, -0.03266), (-1.386, 0.02065, -0.7301), (-1.339, 0.01096, -0.03266), (-1.38, 3.576e-07, -0.7301), (-1.336, 4.172e-07, -0.03266), (-1.386, -0.02065, -0.7301), (-1.339, -0.01096, -0.03266), (-1.401, -0.03577, -0.7301), (-1.347, -0.01899, -0.03266), (-1.422, -0.05458, -0.7301), (-1.449, -0.04727, -0.7301), (-1.469, -0.02729, -0.7301), (-1.476, 3.576e-07, -0.7301), (-1.469, 0.02729, -0.7301), (-1.449, 0.04727, -0.7301), (-1.422, 0.05459, -0.7301), (-1.394, 0.04727, -0.7301), (-1.374, 0.02729, -0.7301), (-1.367, 3.576e-07, -0.7301), (-1.374, -0.02729, -0.7301), (-1.394, -0.04727, -0.7301), (-1.422, -0.05458, -0.763), (-1.449, -0.04727, -0.763), (-1.469, -0.02729, -0.763), (-1.476, 3.576e-07, -0.763), (-1.469, 0.02729, -0.763), (-1.449, 0.04727, -0.763), (-1.422, 0.05459, -0.763), (-1.394, 0.04727, -0.763), (-1.374, 0.02729, -0.763), (-1.367, 3.576e-07, -0.763), (-1.374, -0.02729, -0.763), (-1.394, -0.04727, -0.763), (-0.7466, 1.211, -0.7301), (-0.6979, 1.165, -0.03266), (-0.7521, 1.231, -0.7301), (-0.7008, 1.176, -0.03266), (-0.7466, 1.252, -0.7301), (-0.6979, 1.187, -0.03266), (-0.7315, 1.267, -0.7301), (-0.6899, 1.195, -0.03266), (-0.7108, 1.272, -0.7301), (-0.6789, 1.198, -0.03266), (-0.6902, 1.267, -0.7301), (-0.668, 1.195, -0.03266), (-0.675, 1.252, -0.7301), (-0.6599, 1.187, -0.03266), (-0.6695, 1.231, -0.7301), (-0.657, 1.176, -0.03266), (-0.675, 1.211, -0.7301), (-0.6599, 1.165, -0.03266), (-0.6902, 1.195, -0.7301), (-0.668, 1.157, -0.03266), (-0.7108, 1.19, -0.7301), (-0.6789, 1.154, -0.03266), (-0.7315, 1.195, -0.7301), (-0.6899, 1.157, -0.03266), (-0.7581, 1.204, -0.7301), (-0.7654, 1.231, -0.7301), (-0.7581, 1.258, -0.7301), (-0.7381, 1.278, -0.7301), (-0.7108, 1.286, -0.7301), (-0.6835, 1.278, -0.7301), (-0.6635, 1.258, -0.7301), (-0.6562, 1.231, -0.7301), (-0.6635, 1.204, -0.7301), (-0.6835, 1.184, -0.7301), (-0.7108, 1.177, -0.7301), (-0.7381, 1.184, -0.7301), (-0.7581, 1.204, -0.763), (-0.7654, 1.231, -0.763), (-0.7581, 1.258, -0.763), (-0.7381, 1.278, -0.763), (-0.7108, 1.286, -0.763), (-0.6835, 1.278, -0.763), (-0.6635, 1.258, -0.763), (-0.6562, 1.231, -0.763), (-0.6635, 1.204, -0.763), (-0.6835, 1.184, -0.763), (-0.7108, 1.177, -0.763), (-0.7381, 1.184, -0.763), (0.675, 1.252, -0.7301), (0.6599, 1.187, -0.03266), (0.6902, 1.267, -0.7301), (0.668, 1.195, -0.03266), (0.7108, 1.272, -0.7301), (0.6789, 1.198, -0.03266), (0.7315, 1.267, -0.7301), (0.6899, 1.195, -0.03266), (0.7466, 1.252, -0.7301), (0.6979, 1.187, -0.03266), (0.7521, 1.231, -0.7301), (0.7008, 1.176, -0.03266), (0.7466, 1.211, -0.7301), (0.6979, 1.165, -0.03266), (0.7315, 1.195, -0.7301), (0.6899, 1.157, -0.03266), (0.7108, 1.19, -0.7301), (0.6789, 1.154, -0.03266), (0.6902, 1.195, -0.7301), (0.668, 1.157, -0.03266), (0.675, 1.211, -0.7301), (0.6599, 1.165, -0.03266), (0.6695, 1.231, -0.7301), (0.657, 1.176, -0.03266), (0.6635, 1.258, -0.7301), (0.6835, 1.278, -0.7301), (0.7108, 1.286, -0.7301), (0.7381, 1.278, -0.7301), (0.7581, 1.258, -0.7301), (0.7654, 1.231, -0.7301), (0.7581, 1.204, -0.7301), (0.7381, 1.184, -0.7301), (0.7108, 1.177, -0.7301), (0.6835, 1.184, -0.7301), (0.6635, 1.204, -0.7301), (0.6562, 1.231, -0.7301), (0.6635, 1.258, -0.763), (0.6835, 1.278, -0.763), (0.7108, 1.286, -0.763), (0.7381, 1.278, -0.763), (0.7581, 1.258, -0.763), (0.7654, 1.231, -0.763), (0.7581, 1.204, -0.763), (0.7381, 1.184, -0.763), (0.7108, 1.177, -0.763), (0.6835, 1.184, -0.763), (0.6635, 1.204, -0.763), (0.6562, 1.231, -0.763), (1.369, 0.01899, -0.03266), (1.377, 0.01096, -0.03266), (1.463, -6.557e-07, -0.7301), (1.38, -6.557e-07, -0.03266), (1.377, -0.01096, -0.03266), (1.442, -0.03577, -0.7301), (1.422, -0.04131, -0.7301), (1.358, -0.02193, -0.03266), (1.401, -0.03577, -0.7301), (1.347, -0.01899, -0.03266), (1.386, -0.02065, -0.7301), (1.38, -5.96e-07, -0.7301), (1.336, -7.153e-07, -0.03266), (1.386, 0.02065, -0.7301), (1.401, 0.03577, -0.7301), (1.469, 0.02729, -0.7301), (1.476, -4.768e-07, -0.7301), (1.374, -0.02729, -0.7301), (1.367, -5.96e-07, -0.7301), (1.394, 0.04727, -0.7301), (1.422, 0.05458, -0.763), (1.449, 0.04727, -0.763), (1.476, -4.768e-07, -0.763), (1.469, -0.02729, -0.763), (1.449, -0.04727, -0.763), (1.422, -0.05459, -0.763), (1.394, -0.04727, -0.763), (1.367, -5.96e-07, -0.763), (1.374, 0.02729, -0.763), (-0.675, -1.252, -0.7301), (-0.6902, -1.267, -0.7301), (-0.7108, -1.272, -0.7301), (-0.7315, -1.267, -0.7301), (-0.7466, -1.252, -0.7301), (-0.7521, -1.231, -0.7301), (-0.7466, -1.211, -0.7301), (-0.7315, -1.195, -0.7301), (-0.6902, -1.195, -0.7301), (-0.675, -1.211, -0.7301), (-0.6695, -1.231, -0.7301)], [], [(0, 1, 248, 2), (2, 248, 249, 3), (3, 249, 251, 250), (250, 251, 252, 4), (4, 252, 5, 253), (253, 5, 255, 254), (256, 257, 6, 258), (258, 6, 260, 259), (259, 260, 7, 261), (248, 1, 8, 7, 260, 6, 257, 255, 5, 252, 251, 249), (261, 7, 8, 262), (262, 8, 1, 0), (259, 261, 15, 266), (2, 3, 263, 10), (261, 262, 267, 15), (3, 250, 264, 263), (0, 2, 10, 9), (262, 0, 9, 267), (250, 4, 11, 264), (4, 253, 12, 11), (253, 254, 13, 12), (254, 256, 14, 13), (256, 258, 265, 14), (14, 265, 17, 274), (268, 269, 16, 270, 271, 272, 273, 274, 17, 275, 276, 18), (13, 14, 274, 273), (12, 13, 273, 272), (11, 12, 272, 271), (264, 11, 271, 270), (267, 9, 268, 18), (9, 10, 269, 268), (263, 264, 270, 16), (15, 267, 18, 276), (10, 263, 16, 269), (266, 15, 276, 275), (265, 266, 275, 17), (19, 20, 22, 21), (21, 22, 24, 23), (23, 24, 26, 25), (25, 26, 28, 27), (27, 28, 30, 29), (29, 30, 32, 31), (31, 32, 34, 33), (33, 34, 36, 35), (35, 36, 38, 37), (37, 38, 40, 39), (22, 20, 42, 40, 38, 36, 34, 32, 30, 28, 26, 24), (39, 40, 42, 41), (41, 42, 20, 19), (35, 37, 52, 51), (37, 39, 53, 52), (21, 23, 45, 44), (39, 41, 54, 53), (23, 25, 46, 45), (19, 21, 44, 43), (41, 19, 43, 54), (25, 27, 47, 46), (27, 29, 48, 47), (29, 31, 49, 48), (31, 33, 50, 49), (33, 35, 51, 50), (50, 51, 63, 62), (55, 56, 57, 58, 59, 60, 61, 62, 63, 64, 65, 66), (49, 50, 62, 61), (48, 49, 61, 60), (47, 48, 60, 59), (46, 47, 59, 58), (54, 43, 55, 66), (43, 44, 56, 55), (45, 46, 58, 57), (53, 54, 66, 65), (44, 45, 57, 56), (52, 53, 65, 64), (51, 52, 64, 63), (277, 67, 68, 278), (278, 68, 69, 279), (279, 69, 70, 280), (280, 70, 71, 281), (281, 71, 72, 282), (282, 72, 73, 283), (283, 73, 74, 284), (284, 74, 76, 75), (75, 76, 77, 285), (285, 77, 78, 286), (68, 67, 79, 78, 77, 76, 74, 73, 72, 71, 70, 69), (286, 78, 79, 287), (287, 79, 67, 277), (75, 285, 89, 88), (285, 286, 90, 89), (278, 279, 82, 81), (286, 287, 91, 90), (279, 280, 83, 82), (277, 278, 81, 80), (287, 277, 80, 91), (280, 281, 84, 83), (281, 282, 85, 84), (282, 283, 86, 85), (283, 284, 87, 86), (284, 75, 88, 87), (87, 88, 100, 99), (92, 93, 94, 95, 96, 97, 98, 99, 100, 101, 102, 103), (86, 87, 99, 98), (85, 86, 98, 97), (84, 85, 97, 96), (83, 84, 96, 95), (91, 80, 92, 103), (80, 81, 93, 92), (82, 83, 95, 94), (90, 91, 103, 102), (81, 82, 94, 93), (89, 90, 102, 101), (88, 89, 101, 100), (104, 105, 107, 106), (106, 107, 109, 108), (108, 109, 111, 110), (110, 111, 113, 112), (112, 113, 115, 114), (114, 115, 117, 116), (116, 117, 119, 118), (118, 119, 121, 120), (120, 121, 123, 122), (122, 123, 125, 124), (107, 105, 127, 125, 123, 121, 119, 117, 115, 113, 111, 109), (124, 125, 127, 126), (126, 127, 105, 104), (120, 122, 137, 136), (122, 124, 138, 137), (106, 108, 130, 129), (124, 126, 139, 138), (108, 110, 131, 130), (104, 106, 129, 128), (126, 104, 128, 139), (110, 112, 132, 131), (112, 114, 133, 132), (114, 116, 134, 133), (116, 118, 135, 134), (118, 120, 136, 135), (135, 136, 148, 147), (140, 141, 142, 143, 144, 145, 146, 147, 148, 149, 150, 151), (134, 135, 147, 146), (133, 134, 146, 145), (132, 133, 145, 144), (131, 132, 144, 143), (139, 128, 140, 151), (128, 129, 141, 140), (130, 131, 143, 142), (138, 139, 151, 150), (129, 130, 142, 141), (137, 138, 150, 149), (136, 137, 149, 148), (152, 153, 155, 154), (154, 155, 157, 156), (156, 157, 159, 158), (158, 159, 161, 160), (160, 161, 163, 162), (162, 163, 165, 164), (164, 165, 167, 166), (166, 167, 169, 168), (168, 169, 171, 170), (170, 171, 173, 172), (155, 153, 175, 173, 171, 169, 167, 165, 163, 161, 159, 157), (172, 173, 175, 174), (174, 175, 153, 152), (168, 170, 185, 184), (170, 172, 186, 185), (154, 156, 178, 177), (172, 174, 187, 186), (156, 158, 179, 178), (152, 154, 177, 176), (174, 152, 176, 187), (158, 160, 180, 179), (160, 162, 181, 180), (162, 164, 182, 181), (164, 166, 183, 182), (166, 168, 184, 183), (183, 184, 196, 195), (188, 189, 190, 191, 192, 193, 194, 195, 196, 197, 198, 199), (182, 183, 195, 194), (181, 182, 194, 193), (180, 181, 193, 192), (179, 180, 192, 191), (187, 176, 188, 199), (176, 177, 189, 188), (178, 179, 191, 190), (186, 187, 199, 198), (177, 178, 190, 189), (185, 186, 198, 197), (184, 185, 197, 196), (200, 201, 203, 202), (202, 203, 205, 204), (204, 205, 207, 206), (206, 207, 209, 208), (208, 209, 211, 210), (210, 211, 213, 212), (212, 213, 215, 214), (214, 215, 217, 216), (216, 217, 219, 218), (218, 219, 221, 220), (203, 201, 223, 221, 219, 217, 215, 213, 211, 209, 207, 205), (220, 221, 223, 222), (222, 223, 201, 200), (216, 218, 233, 232), (218, 220, 234, 233), (202, 204, 226, 225), (220, 222, 235, 234), (204, 206, 227, 226), (200, 202, 225, 224), (222, 200, 224, 235), (206, 208, 228, 227), (208, 210, 229, 228), (210, 212, 230, 229), (212, 214, 231, 230), (214, 216, 232, 231), (231, 232, 244, 243), (236, 237, 238, 239, 240, 241, 242, 243, 244, 245, 246, 247), (230, 231, 243, 242), (229, 230, 242, 241), (228, 229, 241, 240), (227, 228, 240, 239), (235, 224, 236, 247), (224, 225, 237, 236), (226, 227, 239, 238), (234, 235, 247, 246), (225, 226, 238, 237), (233, 234, 246, 245), (232, 233, 245, 244), (254, 255, 257, 256), (258, 259, 266, 265)])
me_cylinder_008.polygons.foreach_set('use_smooth', [True] * 228)
me_cylinder_008.polygons.foreach_set('material_index', [1, 1, 1, 1, 1, 1, 1, 1, 1, 1, 1, 1, 0, 0, 0, 0, 0, 0, 0, 0, 0, 0, 0, 0, 0, 0, 0, 0, 0, 0, 0, 0, 0, 0, 0, 0, 1, 1, 1, 1, 1, 1, 1, 1, 1, 1, 1, 1, 1, 0, 0, 0, 0, 0, 0, 0, 0, 0, 0, 0, 0, 0, 0, 0, 0, 0, 0, 0, 0, 0, 0, 0, 0, 0, 1, 1, 1, 1, 1, 1, 1, 1, 1, 1, 1, 1, 1, 0, 0, 0, 0, 0, 0, 0, 0, 0, 0, 0, 0, 0, 0, 0, 0, 0, 0, 0, 0, 0, 0, 0, 0, 0, 1, 1, 1, 1, 1, 1, 1, 1, 1, 1, 1, 1, 1, 0, 0, 0, 0, 0, 0, 0, 0, 0, 0, 0, 0, 0, 0, 0, 0, 0, 0, 0, 0, 0, 0, 0, 0, 0, 1, 1, 1, 1, 1, 1, 1, 1, 1, 1, 1, 1, 1, 0, 0, 0, 0, 0, 0, 0, 0, 0, 0, 0, 0, 0, 0, 0, 0, 0, 0, 0, 0, 0, 0, 0, 0, 0, 1, 1, 1, 1, 1, 1, 1, 1, 1, 1, 1, 1, 1, 0, 0, 0, 0, 0, 0, 0, 0, 0, 0, 0, 0, 0, 0, 0, 0, 0, 0, 0, 0, 0, 0, 0, 0, 0, 1, 0])
me_cylinder_008.materials.append(mat_suckerfeet)
me_cylinder_008.materials.append(mat_metal)
me_cylinder_008.use_remesh_preserve_volume = False
me_cylinder_008.use_remesh_preserve_attributes = False
me_cylinder_008.use_mirror_vertex_groups = False
me_cylinder_008.update()
arm_armature_002 = bpy.data.armatures.new('Armature.002')  # bones are not reproduced

# ---- objects
ob_circle = bpy.data.objects.new('Circle', me_circle)
ob_rings = bpy.data.objects.new('Rings', me_torus_001)
ob_trampoline_ring = bpy.data.objects.new('Trampoline ring', me_torus)
ob_feet = bpy.data.objects.new('Feet', me_cylinder_008)
ob_armature = bpy.data.objects.new('Armature', arm_armature_002)

# ---- transforms, parenting, visibility, modifiers, constraints
ob_circle.location = (-6.206e-05, -0.001925, 0.3131)
ob_circle.scale = (4.481, 4.481, 4.481)
ob_circle.lineart.crease_threshold = 0.0
_vg = ob_circle.vertex_groups.new(name='Bone')
for _i, _w in zip([0, 1, 2, 3, 4, 5, 6, 7, 8, 9, 10, 11, 12, 13, 14, 15, 16, 17, 18, 19, 20, 21, 22, 23, 24, 25, 26, 27, 28, 29, 30, 31, 32, 33, 34, 35, 36, 37, 38, 39, 40, 41, 42, 43, 44, 45, 46, 47, 48, 49, 50, 51, 52, 53, 54, 55, 56, 57, 58, 59, 60, 61, 62, 63, 64, 65, 66, 67, 68, 69, 70, 71, 72, 73, 74, 75, 76, 77, 78, 79, 80, 81, 82, 83, 84, 85, 86, 87, 88, 89, 90, 91, 92, 93, 94, 95, 96, 97, 98, 99, 100, 101, 102, 103, 104, 105, 106, 107, 108, 109], [0.9, 0.9, 0.9, 0.01, 0.01, 0.01, 0.01, 0.01, 0.01, 0.01, 0.01, 0.01, 0.01, 0.01, 0.01, 0.9, 0.5, 0.3, 0.3, 0.5, 0.3, 0.5, 0.9, 0.9, 0.5, 0.3, 0.3, 0.5, 0.9, 0.9, 0.5, 0.3, 0.3, 0.5, 0.3, 0.5, 0.9, 0.5, 0.3, 0.9, 0.5, 0.3, 0.3, 0.5, 0.9, 0.3, 0.5, 0.9, 1.0, 0.01, 0.01, 0.01, 0.01, 0.01, 0.01, 0.01, 0.01, 0.01, 0.01, 0.01, 0.01, 0.9, 0.9, 0.9, 0.9, 0.9, 0.01, 0.01, 0.01, 0.01, 0.01, 0.01, 0.01, 0.01, 0.01, 0.01, 0.01, 0.01, 0.9, 0.5, 0.3, 0.3, 0.5, 0.3, 0.5, 0.5, 0.3, 0.3, 0.5, 0.9, 0.9, 0.5, 0.3, 0.3, 0.5, 0.3, 0.5, 0.9, 0.9, 0.5, 0.3, 0.9, 0.5, 0.3, 0.3, 0.5, 0.9, 0.3, 0.5, 1.0]): _vg.add([_i], _w, 'REPLACE')
_vg = ob_circle.vertex_groups.new(name='Bone.001')
_vg.add([0, 1, 2, 3, 4, 5, 6, 7, 8, 9, 10, 11, 12, 13, 14, 15, 16, 17, 18, 19, 20, 21, 22, 23, 24, 25, 26, 27, 28, 29, 30, 31, 32, 33, 34, 35, 36, 37, 38, 39, 40, 41, 42, 43, 44, 45, 46, 47, 48, 49, 50, 51, 52, 53, 54, 55, 56, 57, 58, 59, 60, 61, 62, 63, 64, 65, 66, 67, 68, 69, 70, 71, 72, 73, 74, 75, 76, 77, 78, 79, 80, 81, 82, 83, 84, 85, 86, 87, 88, 89, 90, 91, 92, 93, 94, 95, 96, 97, 98, 99, 100, 101, 102, 103, 104, 105, 106, 107, 108, 109], 1.0, 'REPLACE')
_m = ob_circle.modifiers.new('Armature', 'ARMATURE')
_m.object = ob_armature
ob_rings.location = (7.586e-05, 0.002353, 0.3979)
ob_rings.scale = (3.594, 3.609, 6.489)
ob_rings.lineart.crease_threshold = 0.0
ob_trampoline_ring.location = (7.586e-05, 0.002353, 0.3979)
ob_trampoline_ring.scale = (4.887, 4.908, 8.825)
ob_trampoline_ring.lineart.crease_threshold = 0.0
ob_feet.location = (7.586e-05, 0.002353, 0.3979)
ob_feet.scale = (3.594, 3.609, 3.336)
ob_feet.lineart.crease_threshold = 0.0
ob_armature.location = (0.0, 0.0, 0.0)
ob_armature.lineart.crease_threshold = 0.0

# ---- collection membership
scene.collection.objects.link(ob_circle)
scene.collection.objects.link(ob_rings)
scene.collection.objects.link(ob_trampoline_ring)
scene.collection.objects.link(ob_feet)
scene.collection.objects.link(ob_armature)

# ---- scene / render settings (as saved in the file)
scene.frame_start = 0; scene.frame_end = 50; scene.frame_set(37)
scene.render.engine = 'BLENDER_EEVEE_NEXT'
scene.render.dither_intensity = 0.0
scene.render.motion_blur_shutter = 1.0
scene.cycles.use_denoising = False
scene.cycles.samples = 576
scene.cycles.sampling_pattern = 'TABULATED_SOBOL'
scene.cycles.use_adaptive_sampling = False
scene.cycles.use_light_tree = False
scene.cycles.blur_glossy = 0.0
scene.cycles.sample_clamp_indirect = 0.0
scene.view_settings.view_transform = 'Filmic'
bpy.context.view_layer.update()

# ---- added for rendering (the .blend has no active camera and no usable light): camera, sun
cam_auto = bpy.data.cameras.new('AutoCamera')
cam_auto.lens = 50.0
cam_auto.sensor_width = 36.0
cam_auto.clip_end = 1000.0
ob_auto_camera = bpy.data.objects.new('AutoCamera', cam_auto)
scene.collection.objects.link(ob_auto_camera)
ob_auto_camera.location = (13.8763, -16.6492, 10.3793)
ob_auto_camera.rotation_euler = (1.09748, -7.21219e-08, 0.694738)
scene.camera = ob_auto_camera
light_auto_sun = bpy.data.lights.new('AutoSun', 'SUN')
light_auto_sun.energy = 3.0
light_auto_sun.angle = 0.0523599
ob_auto_sun = bpy.data.objects.new('AutoSun', light_auto_sun)
scene.collection.objects.link(ob_auto_sun)
ob_auto_sun.rotation_euler = (0.872665, 0.174533, 0.523599)
bpy.context.view_layer.update()
